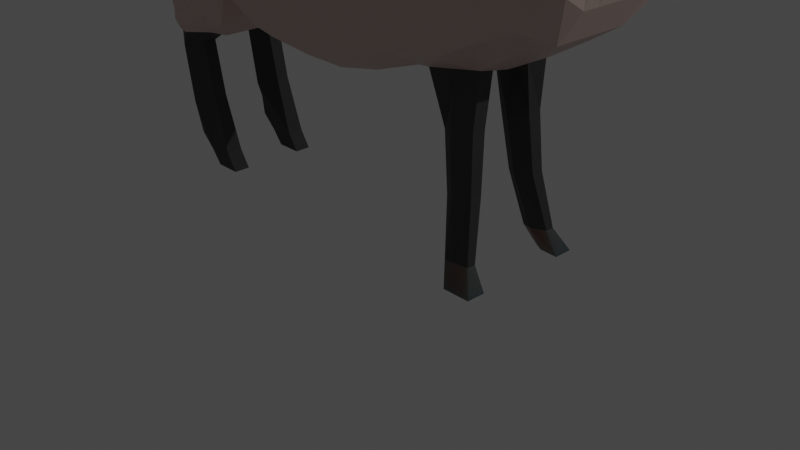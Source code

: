 # Source: sheep.blend  (saved by Blender 2.80.75; exported with 4.5.12 LTS)
import bpy
from mathutils import Matrix  # noqa: F401  (used for matrix-valued properties, if any)

bpy.ops.wm.read_factory_settings(use_empty=True)
scene = bpy.context.scene
scene.name = 'Scene'

# ---- collections
col_collection = bpy.data.collections.new('Collection'); scene.collection.children.link(col_collection)
col_external = bpy.data.collections.new('External'); scene.collection.children.link(col_external)
col_reference = bpy.data.collections.new('Reference'); scene.collection.children.link(col_reference)

# ---- materials (node trees are filled in below, after node groups)
mat_wool = bpy.data.materials.new('wool')
mat_wool.use_transparent_shadow = False
mat_hooves = bpy.data.materials.new('hooves')
mat_hooves.use_transparent_shadow = False
mat_skin = bpy.data.materials.new('skin')
mat_skin.use_transparent_shadow = False
mat_material_001 = bpy.data.materials.new('Material.001')
mat_material_001.use_transparent_shadow = False
mat_material = bpy.data.materials.new('Material')
mat_material.use_transparent_shadow = False

# ---- material node trees
mat_wool.use_nodes = True; mat_wool.node_tree.nodes.clear()
_N = mat_wool.node_tree.nodes; _L = mat_wool.node_tree.links
n0 = _N.new('ShaderNodeOutputMaterial'); n0.name = 'Material Output'; n0.location = (300, 300)
n1 = _N.new('ShaderNodeBsdfPrincipled'); n1.name = 'Principled BSDF'; n1.location = (10, 300)
n1.distribution = 'GGX'
n1.subsurface_method = 'BURLEY'
n1.inputs[0].default_value = (0.686, 0.5236, 0.474, 1.0)
n1.inputs[3].default_value = 1.45
n1.inputs[27].default_value = (0.0, 0.0, 0.0, 1.0)
n1.inputs[28].default_value = 1.0
_L.new(n1.outputs[0], n0.inputs[0])
n0.is_active_output = True
mat_hooves.use_nodes = True; mat_hooves.node_tree.nodes.clear()
_N = mat_hooves.node_tree.nodes; _L = mat_hooves.node_tree.links
n0 = _N.new('ShaderNodeOutputMaterial'); n0.name = 'Material Output'; n0.location = (300, 300)
n1 = _N.new('ShaderNodeBsdfPrincipled'); n1.name = 'Principled BSDF'; n1.location = (10, 300)
n1.distribution = 'GGX'
n1.subsurface_method = 'BURLEY'
n1.inputs[0].default_value = (0.08036, 0.08036, 0.08036, 1.0)
n1.inputs[2].default_value = 0.3727
n1.inputs[3].default_value = 1.45
n1.inputs[8].default_value = 1.0
n1.inputs[10].default_value = 0.8727
n1.inputs[27].default_value = (0.0, 0.0, 0.0, 1.0)
n1.inputs[28].default_value = 1.0
_L.new(n1.outputs[0], n0.inputs[0])
n0.is_active_output = True
mat_skin.use_nodes = True; mat_skin.node_tree.nodes.clear()
_N = mat_skin.node_tree.nodes; _L = mat_skin.node_tree.links
n0 = _N.new('ShaderNodeOutputMaterial'); n0.name = 'Material Output'; n0.location = (300, 300)
n1 = _N.new('ShaderNodeBsdfPrincipled'); n1.name = 'Principled BSDF'; n1.location = (10, 300)
n1.distribution = 'GGX'
n1.subsurface_method = 'BURLEY'
n1.inputs[0].default_value = (0.05222, 0.05222, 0.05222, 1.0)
n1.inputs[2].default_value = 0.7136
n1.inputs[3].default_value = 1.45
n1.inputs[27].default_value = (0.0, 0.0, 0.0, 1.0)
n1.inputs[28].default_value = 1.0
_L.new(n1.outputs[0], n0.inputs[0])
n0.is_active_output = True
mat_material_001.use_nodes = True; mat_material_001.node_tree.nodes.clear()
_N = mat_material_001.node_tree.nodes; _L = mat_material_001.node_tree.links
n0 = _N.new('ShaderNodeOutputMaterial'); n0.name = 'Material Output'; n0.location = (300, 300)
n1 = _N.new('ShaderNodeBsdfPrincipled'); n1.name = 'Principled BSDF'; n1.location = (10, 300)
n1.distribution = 'GGX'
n1.subsurface_method = 'BURLEY'
n1.inputs[0].default_value = (0.03741, 0.03741, 0.03741, 1.0)
n1.inputs[3].default_value = 1.45
n1.inputs[27].default_value = (0.0, 0.0, 0.0, 1.0)
n1.inputs[28].default_value = 1.0
_L.new(n1.outputs[0], n0.inputs[0])
n0.is_active_output = True
mat_material.use_nodes = True; mat_material.node_tree.nodes.clear()
_N = mat_material.node_tree.nodes; _L = mat_material.node_tree.links
n0 = _N.new('ShaderNodeOutputMaterial'); n0.name = 'Material Output'; n0.location = (300, 300)
n1 = _N.new('ShaderNodeBsdfPrincipled'); n1.name = 'Principled BSDF'; n1.location = (10, 300)
n1.distribution = 'GGX'
n1.subsurface_method = 'BURLEY'
n1.inputs[0].default_value = (0.06072, 0.01631, 0.008834, 1.0)
n1.inputs[2].default_value = 0.0
n1.inputs[3].default_value = 1.45
n1.inputs[27].default_value = (0.0, 0.0, 0.0, 1.0)
n1.inputs[28].default_value = 1.0
_L.new(n1.outputs[0], n0.inputs[0])
n0.is_active_output = True

# ---- world
world_world = bpy.data.worlds.new('World'); scene.world = world_world
world_world.use_nodes = True; world_world.node_tree.nodes.clear()
_N = world_world.node_tree.nodes; _L = world_world.node_tree.links
n0 = _N.new('ShaderNodeOutputWorld'); n0.name = 'World Output'; n0.location = (300, 300)
n1 = _N.new('ShaderNodeBackground'); n1.name = 'Background'; n1.location = (10, 300)
n1.inputs[0].default_value = (0.05088, 0.05088, 0.05088, 1.0)
_L.new(n1.outputs[0], n0.inputs[0])
n0.is_active_output = True
world_world.color = (0.05088, 0.05088, 0.05088)
world_world.use_sun_shadow = False
world_world.sun_shadow_jitter_overblur = 0.0

# ---- cameras
cam_camera = bpy.data.cameras.new('Camera')
cam_camera.clip_end = 100.0
cam_camera.ortho_scale = 7.314

# ---- lights
light_light = bpy.data.lights.new('Light', 'POINT')
light_light.transmission_factor = 0.0
light_light.energy = 1000.0
light_light.shadow_soft_size = 0.1
light_light.shadow_maximum_resolution = 0.006
light_light.use_absolute_resolution = True

# ---- meshes
me_plane = bpy.data.meshes.new('Plane')
me_plane.from_pydata([(-1.747, -0.7928, 1.809), (0.2608, -0.9106, 1.969), (-1.747, -0.5961, 4.181), (0.253, -0.5961, 4.121), (-2.778, -0.7307, 2.011), (-2.445, -0.6953, 3.883), (1.366, -0.9106, 2.214), (1.435, -0.5677, 4.604), (1.785, -0.9106, 2.418), (1.656, -0.5923, 5.013), (2.203, -0.9106, 2.6), (2.182, -0.5353, 5.218), (2.531, -0.7643, 2.894), (2.439, -0.463, 5.374), (-1.747, -1.176, 3.321), (0.253, -1.176, 3.245), (-2.644, -0.953, 3.052), (1.328, -1.176, 3.528), (1.785, -1.018, 3.961), (2.269, -0.8125, 4.074), (2.436, -0.5961, 3.944), (0.253, -1.012, 3.61), (1.328, -1.012, 3.903), (1.785, -0.8441, 4.333), (2.269, -0.7332, 4.404), (2.512, -0.3425, 4.448), (-1.747, -1.012, 3.69), (-2.62, -0.953, 3.387), (2.984, -0.3189, 5.087), (2.984, -0.3425, 4.569), (3.173, -0.2631, 4.962), (3.173, -0.2705, 4.54), (3.334, -0.2705, 4.868), (3.3, -0.2705, 4.616), (-1.961, -0.5961, 1.605), (-2.703, -0.7262, 1.762), (-1.747, 0.0, 1.853), (0.2608, 0.0, 1.759), (-1.747, 0.0, 4.334), (0.253, 0.0, 4.274), (-3.003, 0.0, 1.966), (-2.487, 0.0, 3.94), (1.366, 0.0, 1.912), (1.119, 0.0, 4.565), (1.785, 0.0, 2.116), (1.656, 0.0, 5.14), (2.203, 0.0, 2.39), (2.269, 0.0, 5.518), (2.433, 0.0, 2.712), (2.439, 0.0, 5.531), (-2.999, 0.0, 2.88), (2.436, 0.0, 3.944), (2.512, 0.0, 4.448), (-2.903, 0.0, 3.181), (2.984, 0.0, 5.213), (2.984, 0.0, 4.569), (3.173, 0.0, 5.038), (3.173, 0.0, 4.54), (3.334, 0.0, 4.868), (3.3, 0.0, 4.616), (-1.961, 0.0, 1.605), (-2.703, 0.0, 1.702), (-0.7392, -0.9106, 1.921), (-0.747, -0.5961, 4.135), (-0.747, -1.176, 3.283), (-0.747, -1.012, 3.65), (-0.7392, 0.0, 1.71), (-0.747, 0.0, 4.289), (0.253, -0.8794, 3.918), (1.328, -0.8794, 4.223), (1.785, -0.8021, 4.762), (2.269, -0.5961, 4.908), (2.439, -0.4834, 4.804), (-1.747, -0.8794, 4.003), (-2.557, -0.7611, 3.748), (2.984, -0.3928, 4.746), (3.182, -0.362, 4.741), (3.342, -0.2705, 4.744), (-2.681, 0.0, 3.599), (3.342, 0.0, 4.744), (-0.747, -0.8794, 3.961), (-1.747, -1.039, 2.439), (-2.712, -1.039, 2.359), (0.253, -1.039, 2.372), (1.328, -1.039, 2.636), (1.785, -1.039, 2.937), (2.269, -1.039, 3.173), (2.59, -0.5961, 3.202), (-2.986, 0.0, 2.359), (2.656, 0.0, 3.202), (-0.747, -1.039, 2.405), (2.728, -0.463, 5.306), (2.728, -0.3425, 4.508), (2.728, 0.0, 5.384), (2.728, 0.0, 4.508), (2.728, -0.4834, 4.775), (0.3085, -1.166, 2.794), (1.383, -1.166, 3.214), (1.785, -1.166, 3.47), (2.269, -1.052, 3.675), (2.528, -0.5961, 3.608), (2.557, 0.0, 3.608), (-0.6915, -1.166, 2.829), (-1.692, -1.166, 2.863), (-2.648, -0.9854, 2.786), (-3.009, 0.0, 2.621), (-2.277, -0.7928, 1.874), (-2.139, -0.5961, 4.042), (-2.298, -1.127, 3.259), (-2.336, -0.9935, 3.521), (-2.538, -0.78, 1.603), (-2.139, 0.0, 4.195), (-2.538, 0.0, 1.543), (-2.285, -0.9072, 3.873), (-2.238, -1.039, 2.393), (-2.221, -1.105, 2.819), (-1.496, -0.5961, 4.169), (-1.496, -1.176, 3.311), (-1.496, -1.012, 3.68), (-1.496, 0.0, 4.323), (-1.499, -0.9106, 2.224), (-1.499, 0.0, 2.014), (-1.496, -0.8794, 3.993), (-1.496, -1.039, 2.43), (-1.44, -1.166, 2.855), (-1.039, -0.9106, 1.979), (-1.039, 0.0, 1.768), (-1.121, -0.5961, 4.152), (-1.121, -1.176, 3.297), (-1.121, -1.012, 3.665), (-1.121, 0.0, 4.306), (-1.121, -0.8794, 3.977), (-1.121, -1.039, 2.418), (-1.066, -1.166, 2.842), (-0.2392, -0.9106, 1.873), (-0.2392, 0.0, 1.663), (-0.2502, -0.5961, 4.158), (-0.247, -1.176, 3.264), (-0.247, -1.012, 3.63), (-0.2502, 0.0, 4.311), (-0.247, -0.8794, 3.939), (-0.247, -1.039, 2.389), (-0.1915, -1.166, 2.811), (0.7866, -0.5961, 4.193), (0.7991, -0.9106, 2.148), (0.7905, -1.176, 3.386), (0.7905, -1.012, 3.757), (0.7866, 0.0, 4.346), (0.7991, 0.0, 1.82), (0.7905, -0.8794, 4.07), (0.7905, -1.039, 2.504), (0.846, -1.166, 2.929), (2.984, -0.2334, 5.213), (3.173, -0.1596, 5.038), (1.785, -0.4153, 2.207), (1.432, -0.4275, 2.011), (3.173, -0.1657, 4.54), (2.984, -0.2688, 4.569), (-2.487, -0.4153, 3.94), (-1.747, -0.3115, 4.237), (-2.91, -0.5512, 2.94), (-2.814, -0.5512, 3.241), (2.512, -0.2688, 4.448), (2.436, -0.4153, 3.944), (3.334, -0.1657, 4.868), (3.3, -0.1657, 4.616), (1.656, -0.265, 5.14), (2.249, -0.2375, 5.41), (2.203, -0.4153, 2.39), (0.253, -0.3115, 4.177), (1.175, -0.307, 4.529), (0.2608, -0.5202, 1.759), (-1.747, -0.5202, 1.853), (2.439, -0.2688, 5.506), (-1.961, -0.5202, 1.605), (-2.771, -0.6907, 1.639), (2.433, -0.4153, 2.712), (-3.003, -0.4153, 1.966), (-0.747, -0.3115, 4.191), (-0.7392, -0.5202, 1.71), (-2.681, -0.4153, 3.599), (3.342, -0.1657, 4.744), (-2.986, -0.6375, 2.359), (2.61, -0.4153, 3.202), (2.728, -0.2688, 4.508), (2.728, -0.2688, 5.384), (2.548, -0.4153, 3.608), (-2.919, -0.5512, 2.681), (-2.538, -0.7192, 1.543), (-2.139, -0.3115, 4.098), (-1.496, -0.3115, 4.225), (-1.499, -0.5202, 2.014), (-1.039, -0.5202, 1.768), (-1.121, -0.3115, 4.208), (-0.2392, -0.5202, 1.663), (-0.2502, -0.3115, 4.214), (0.7991, -0.5202, 1.938), (0.7866, -0.3115, 4.249), (3.173, -0.08505, 5.038), (1.388, -0.2222, 1.957), (2.984, -0.142, 4.569), (-1.747, -0.1637, 4.278), (-2.903, -0.2378, 3.181), (2.436, -0.2378, 3.944), (3.3, -0.09833, 4.616), (2.269, -0.142, 5.518), (1.163, -0.1656, 4.528), (-1.747, -0.3393, 1.853), (-2.703, -0.3393, 1.702), (2.433, -0.2378, 2.712), (-0.747, -0.1637, 4.232), (-0.7392, -0.3393, 1.71), (-2.681, -0.2378, 3.599), (3.342, -0.09833, 4.744), (-2.986, -0.3256, 2.359), (2.636, -0.2378, 3.202), (2.728, -0.142, 4.508), (2.728, -0.142, 5.384), (2.575, -0.2378, 3.608), (-3.008, -0.2378, 2.621), (-2.538, -0.3393, 1.543), (-2.139, -0.1637, 4.139), (-1.496, -0.1637, 4.266), (-1.499, -0.3393, 2.014), (-1.039, -0.3393, 1.768), (-1.121, -0.1637, 4.249), (-0.2392, -0.3393, 1.663), (-0.2502, -0.1637, 4.255), (0.7991, -0.3393, 1.938), (0.7866, -0.1637, 4.29), (2.984, -0.142, 5.213), (1.785, -0.2378, 2.158), (3.173, -0.09833, 4.54), (-2.487, -0.2378, 3.94), (-2.999, -0.2378, 2.88), (2.512, -0.142, 4.448), (3.334, -0.09833, 4.868), (1.656, -0.1382, 5.14), (2.203, -0.2378, 2.39), (0.253, -0.1637, 4.218), (0.2608, -0.3393, 1.759), (2.439, -0.142, 5.531), (-1.961, -0.3393, 1.605), (-3.003, -0.2378, 1.966), (-2.012, -0.7928, 1.842), (-2.249, -0.5961, 1.574), (-2.249, 0.0, 1.574), (-1.943, -0.5961, 4.111), (-2.023, -1.187, 3.33), (-2.042, -1.052, 3.743), (-1.943, 0.0, 4.265), (-2.016, -0.8794, 3.953), (-1.992, -1.039, 2.416), (-1.956, -1.166, 2.797), (-2.249, -0.5202, 1.574), (-1.943, -0.3115, 4.167), (-2.249, -0.3393, 1.574), (-1.943, -0.1637, 4.208), (-2.91, -0.3393, 1.771), (-2.91, -0.5202, 1.771), (-2.922, -0.5095, 1.496), (-2.808, -0.5779, 1.308), (-2.922, -0.35, 1.496), (-2.808, -0.2816, 1.308), (-2.536, -0.5045, 1.385), (-2.536, -0.3549, 1.385), (-2.665, -0.5202, 0.3193), (-2.5, -0.5202, 0.1605), (-2.665, -0.3393, 0.3193), (-2.5, -0.3393, 0.1605), (-2.211, -0.5202, 0.1915), (-2.211, -0.3393, 0.1915), (-2.376, -0.5202, 0.007247), (-2.376, -0.3393, 0.007247), (-2.087, -0.5202, 0.005226), (-2.087, -0.3393, 0.005226), (0.9603, -0.9106, 2.167), (0.9435, -1.176, 3.427), (0.9435, -1.012, 3.798), (0.9603, 0.0, 1.838), (0.9435, -0.8794, 4.114), (0.9435, -1.039, 2.542), (0.9989, -1.166, 3.01), (0.9407, -0.5961, 4.231), (0.9407, 0.0, 4.385), (0.9386, -0.5355, 1.954), (0.9407, -0.3115, 4.303), (0.8944, -0.3266, 1.949), (0.9407, -0.1637, 4.344), (1.047, -0.4397, 1.4), (1.382, -0.4397, 1.439), (1.382, -0.2899, 1.439), (1.047, -0.2899, 1.4), (1.22, -0.5858, 0.2184), (1.502, -0.5858, 0.2434), (1.502, -0.4901, 0.2434), (1.22, -0.4901, 0.2184), (1.33, -0.7061, 0.01189), (1.63, -0.7061, 0.009524), (1.63, -0.4999, 0.009524), (1.33, -0.5654, 0.01189), (1.126, -0.3463, 0.8083), (1.126, -0.4753, 0.8083), (1.416, -0.4753, 0.842), (1.416, -0.3463, 0.842), (-2.776, -0.5071, 0.8996), (-2.673, -0.5905, 0.7054), (-2.404, -0.5011, 0.7924), (-2.404, -0.3584, 0.7924), (-2.776, -0.3523, 0.8996), (-2.673, -0.2689, 0.7054), (1.963, -0.5276, 5.25), (1.994, -0.9106, 2.509), (2.027, -0.9155, 4.018), (2.027, -0.7887, 4.369), (1.963, 0.0, 5.359), (1.994, 0.0, 2.254), (2.027, -0.6991, 4.835), (2.027, -1.039, 3.055), (2.027, -1.109, 3.572), (1.994, -0.4153, 2.298), (1.963, -0.2669, 5.359), (1.994, -0.2378, 2.249), (1.963, -0.1401, 5.359), (2.358, -0.9827, 5.537), (2.263, -1.034, 5.448), (2.394, -0.8858, 5.566), (2.224, -0.7914, 5.526), (2.394, -0.759, 5.566), (2.224, -0.6647, 5.526), (2.169, -0.7032, 5.4), (2.238, -0.5764, 5.481), (2.408, -0.5764, 5.495), (2.408, -0.7185, 5.495), (2.271, -0.8974, 5.417), (2.25, -0.9697, 5.377), (2.258, -0.3236, 5.428), (2.428, -0.3236, 5.441), (2.34, -0.6446, 5.363), (2.184, -0.4265, 5.415), (2.428, -0.5464, 5.441), (2.192, -0.6694, 5.189), (1.163, -0.9106, 2.191), (1.136, -1.176, 3.477), (1.136, -1.012, 3.851), (1.163, 0.0, 1.862), (1.136, -0.8794, 4.168), (1.136, -1.039, 2.589), (1.191, -1.166, 3.112), (1.185, -0.4815, 1.983), (1.141, -0.2744, 1.978), (1.188, -0.5819, 4.418), (1.03, 0.0, 4.475), (1.058, -0.3092, 4.416), (1.052, -0.1646, 4.436), (1.215, -0.5495, 1.419), (1.215, -0.1801, 1.419), (1.327, -0.5846, 0.2309), (1.327, -0.4475, 0.2309), (1.431, -0.7061, 0.01071), (1.431, -0.5113, 0.01071), (1.271, -0.57, 0.8252), (1.271, -0.2516, 0.8252)], [], [(140, 68, 3, 136), (113, 107, 5, 74), (347, 342, 6, 84), (84, 6, 8, 85), (318, 312, 10, 86), (86, 10, 12, 87), (24, 19, 20, 25), (314, 313, 19, 24), (22, 17, 18, 23), (344, 343, 17, 22), (115, 108, 16, 104), (142, 96, 15, 137), (346, 344, 22, 69), (69, 22, 23, 70), (317, 314, 24, 71), (71, 24, 25, 72), (108, 109, 27, 16), (137, 15, 21, 138), (95, 92, 29, 75), (75, 29, 31, 76), (76, 31, 33, 77), (106, 4, 35, 110), (230, 198, 56, 54), (231, 199, 42, 44), (232, 200, 55, 57), (257, 201, 38, 250), (234, 202, 53, 50), (235, 203, 51, 52), (213, 204, 59, 79), (323, 205, 47, 315), (198, 236, 58, 56), (322, 231, 44, 316), (354, 206, 43, 352), (212, 233, 41, 78), (223, 207, 36, 121), (204, 232, 57, 59), (217, 230, 54, 93), (228, 240, 37, 148), (220, 208, 61, 112), (205, 241, 49, 47), (216, 235, 52, 94), (215, 209, 48, 89), (227, 239, 39, 139), (207, 242, 60, 36), (209, 238, 46, 48), (206, 237, 45, 43), (219, 234, 50, 105), (208, 243, 40, 61), (225, 210, 67, 130), (226, 211, 66, 135), (128, 64, 65, 129), (133, 102, 64, 128), (131, 80, 63, 127), (129, 65, 80, 131), (202, 212, 78, 53), (236, 213, 79, 58), (30, 76, 77, 32), (28, 75, 76, 30), (91, 95, 75, 28), (11, 71, 72, 13), (311, 317, 71, 11), (7, 69, 70, 9), (351, 346, 69, 7), (109, 113, 74, 27), (138, 21, 68, 140), (125, 62, 90, 132), (243, 214, 88, 40), (218, 215, 89, 101), (134, 1, 83, 141), (106, 114, 82, 4), (99, 86, 87, 100), (319, 318, 86, 99), (97, 84, 85, 98), (348, 347, 84, 97), (13, 72, 95, 91), (200, 216, 94, 55), (241, 217, 93, 49), (72, 25, 92, 95), (343, 348, 97, 17), (17, 97, 98, 18), (313, 319, 99, 19), (19, 99, 100, 20), (203, 218, 101, 51), (132, 90, 102, 133), (214, 219, 105, 88), (141, 83, 96, 142), (114, 115, 104, 82), (252, 253, 115, 114), (244, 252, 114, 106), (249, 251, 113, 109), (256, 220, 112, 246), (233, 221, 111, 41), (244, 106, 110, 245), (248, 249, 109, 108), (253, 248, 108, 115), (251, 247, 107, 113), (81, 123, 124, 103), (0, 120, 123, 81), (26, 118, 122, 73), (73, 122, 116, 2), (103, 124, 117, 14), (14, 117, 118, 26), (201, 222, 119, 38), (224, 223, 121, 126), (211, 224, 126, 66), (123, 132, 133, 124), (120, 125, 132, 123), (118, 129, 131, 122), (122, 131, 127, 116), (124, 133, 128, 117), (117, 128, 129, 118), (222, 225, 130, 119), (90, 141, 142, 102), (62, 134, 141, 90), (65, 138, 140, 80), (240, 226, 135, 37), (210, 227, 139, 67), (64, 137, 138, 65), (102, 142, 137, 64), (80, 140, 136, 63), (15, 96, 151, 145), (96, 83, 150, 151), (3, 68, 149, 143), (287, 228, 148, 279), (239, 229, 147, 39), (68, 21, 146, 149), (21, 15, 145, 146), (83, 1, 144, 150), (3, 143, 197, 169), (276, 144, 196, 285), (63, 136, 195, 178), (1, 134, 194, 171), (116, 127, 193, 190), (62, 125, 192, 179), (125, 120, 191, 192), (2, 116, 190, 159), (5, 107, 189, 158), (245, 110, 188, 254), (82, 104, 187, 182), (20, 100, 186, 163), (13, 91, 185, 173), (29, 92, 184, 157), (100, 87, 183, 186), (4, 82, 182, 177), (32, 77, 181, 164), (27, 74, 180, 161), (134, 62, 179, 194), (127, 63, 178, 193), (35, 4, 177, 175), (104, 16, 160, 187), (7, 9, 166, 170), (12, 10, 168, 176), (0, 34, 174, 172), (136, 3, 169, 195), (87, 12, 176, 183), (92, 25, 162, 184), (332, 331, 329, 328), (110, 35, 175, 188), (144, 1, 171, 196), (91, 28, 152, 185), (33, 31, 156, 165), (120, 0, 172, 191), (74, 5, 158, 180), (351, 7, 170, 353), (312, 8, 154, 320), (30, 32, 164, 153), (311, 11, 167, 321), (77, 33, 165, 181), (25, 20, 163, 162), (16, 27, 161, 160), (247, 2, 159, 255), (31, 29, 157, 156), (8, 6, 155, 154), (28, 30, 153, 152), (169, 197, 229, 239), (285, 196, 228, 287), (178, 195, 227, 210), (171, 194, 226, 240), (190, 193, 225, 222), (179, 192, 224, 211), (192, 191, 223, 224), (159, 190, 222, 201), (158, 189, 221, 233), (175, 177, 259, 260), (182, 187, 219, 214), (163, 186, 218, 203), (173, 185, 217, 241), (157, 184, 216, 200), (186, 183, 215, 218), (177, 182, 214, 243), (164, 181, 213, 236), (161, 180, 212, 202), (194, 179, 211, 226), (193, 178, 210, 225), (208, 220, 263, 262), (187, 160, 234, 219), (170, 166, 237, 206), (176, 168, 238, 209), (172, 174, 242, 207), (195, 169, 239, 227), (183, 176, 209, 215), (184, 162, 235, 216), (331, 330, 327, 329), (243, 208, 262, 258), (196, 171, 240, 228), (185, 152, 230, 217), (165, 156, 232, 204), (191, 172, 207, 223), (180, 158, 233, 212), (353, 170, 206, 354), (320, 154, 231, 322), (153, 164, 236, 198), (321, 167, 205, 323), (181, 165, 204, 213), (162, 163, 203, 235), (160, 161, 202, 234), (255, 159, 201, 257), (156, 157, 200, 232), (154, 155, 199, 231), (152, 153, 198, 230), (189, 255, 257, 221), (174, 254, 256, 242), (107, 247, 255, 189), (34, 245, 254, 174), (73, 2, 247, 251), (103, 14, 248, 253), (14, 26, 249, 248), (0, 244, 245, 34), (242, 256, 246, 60), (26, 73, 251, 249), (0, 81, 252, 244), (81, 103, 253, 252), (221, 257, 250, 111), (308, 307, 270, 271), (260, 259, 258, 262), (306, 305, 266, 267), (220, 256, 265, 263), (188, 175, 260, 261), (254, 188, 261, 264), (177, 243, 258, 259), (256, 254, 264, 265), (271, 270, 274, 275), (267, 266, 268, 269), (307, 306, 267, 270), (305, 309, 268, 266), (310, 308, 271, 269), (309, 310, 269, 268), (274, 272, 273, 275), (270, 267, 272, 274), (267, 269, 273, 272), (269, 271, 275, 273), (197, 286, 288, 229), (350, 199, 291, 356), (143, 283, 286, 197), (342, 276, 285, 349), (350, 287, 279, 345), (145, 151, 282, 277), (151, 150, 281, 282), (143, 149, 280, 283), (229, 288, 284, 147), (149, 146, 278, 280), (146, 145, 277, 278), (150, 144, 276, 281), (302, 301, 296, 293), (199, 155, 290, 291), (349, 285, 289, 355), (285, 287, 292, 289), (358, 295, 299, 360), (304, 303, 294, 295), (362, 304, 295, 358), (361, 302, 293, 357), (359, 297, 300, 360), (357, 293, 297, 359), (293, 296, 300, 297), (295, 294, 298, 299), (355, 289, 302, 361), (356, 291, 304, 362), (291, 290, 303, 304), (289, 292, 301, 302), (262, 263, 310, 309), (263, 265, 308, 310), (260, 262, 309, 305), (264, 261, 306, 307), (261, 260, 305, 306), (265, 264, 307, 308), (166, 321, 323, 237), (168, 320, 322, 238), (9, 311, 321, 166), (10, 312, 320, 168), (18, 98, 319, 313), (98, 85, 318, 319), (9, 70, 317, 311), (238, 322, 316, 46), (237, 323, 315, 45), (70, 23, 314, 317), (23, 18, 313, 314), (85, 8, 312, 318), (325, 324, 326, 327), (327, 326, 328, 329), (334, 333, 326, 324), (333, 332, 328, 326), (330, 335, 325, 327), (335, 334, 324, 325), (341, 338, 334, 335), (339, 341, 335, 330), (340, 337, 332, 333), (338, 340, 333, 334), (336, 339, 330, 331), (337, 336, 331, 332), (241, 205, 336, 337), (205, 167, 339, 336), (13, 173, 340, 338), (173, 241, 337, 340), (167, 11, 341, 339), (11, 13, 338, 341), (292, 356, 362, 301), (290, 355, 361, 303), (294, 357, 359, 298), (298, 359, 360, 299), (303, 361, 357, 294), (301, 362, 358, 296), (296, 358, 360, 300), (155, 349, 355, 290), (199, 350, 345, 42), (6, 342, 349, 155), (287, 350, 356, 292), (286, 353, 354, 288), (283, 351, 353, 286), (277, 282, 348, 343), (282, 281, 347, 348), (283, 280, 346, 351), (288, 354, 352, 284), (280, 278, 344, 346), (278, 277, 343, 344), (281, 276, 342, 347)])
me_plane.polygons.foreach_set('material_index', [0, 0, 0, 0, 0, 0, 0, 0, 0, 0, 0, 0, 0, 0, 0, 0, 0, 0, 3, 3, 3, 0, 3, 0, 3, 0, 0, 0, 3, 0, 3, 0, 0, 0, 0, 3, 3, 0, 0, 3, 3, 0, 0, 0, 0, 0, 0, 0, 0, 0, 0, 0, 0, 0, 0, 3, 3, 3, 3, 3, 0, 0, 0, 0, 0, 0, 0, 0, 0, 0, 0, 0, 0, 0, 3, 3, 3, 3, 0, 0, 0, 0, 0, 0, 0, 0, 0, 0, 0, 0, 0, 0, 0, 0, 0, 0, 0, 0, 0, 0, 0, 0, 0, 0, 0, 0, 0, 0, 0, 0, 0, 0, 0, 0, 0, 0, 0, 0, 0, 0, 0, 0, 0, 0, 0, 0, 0, 0, 0, 0, 0, 0, 0, 0, 0, 0, 0, 0, 0, 0, 3, 3, 0, 0, 3, 0, 0, 0, 0, 0, 0, 0, 0, 0, 0, 3, 3, 0, 0, 3, 3, 0, 0, 0, 0, 3, 0, 3, 0, 0, 0, 3, 0, 3, 0, 0, 0, 0, 0, 0, 0, 0, 0, 2, 0, 0, 3, 3, 0, 0, 3, 0, 0, 0, 2, 0, 0, 0, 0, 0, 0, 3, 3, 2, 0, 3, 3, 0, 0, 0, 0, 3, 0, 3, 0, 0, 0, 3, 0, 3, 0, 0, 0, 0, 0, 0, 0, 0, 0, 0, 0, 0, 0, 2, 2, 2, 2, 2, 2, 0, 2, 2, 2, 2, 2, 2, 2, 2, 2, 2, 2, 0, 2, 0, 0, 0, 0, 0, 0, 0, 0, 0, 0, 2, 2, 2, 2, 1, 2, 2, 2, 1, 1, 1, 1, 2, 2, 2, 2, 2, 2, 2, 2, 2, 2, 0, 0, 0, 0, 0, 0, 0, 0, 0, 0, 0, 0, 3, 3, 3, 3, 3, 3, 3, 3, 3, 3, 3, 3, 3, 0, 3, 3, 3, 3, 2, 2, 1, 1, 2, 2, 1, 2, 0, 0, 2, 0, 0, 0, 0, 0, 0, 0, 0, 0])
_uv = me_plane.uv_layers.new(name='UVMap')
_uv.uv.foreach_set('vector', [0.75, 0.8248, 1.0, 0.8248, 1.0, 1.0, 0.75, 1.0, 0.0, 0.8248, 0.0, 1.0, 0.0, 1.0, 0.0, 0.8248, 1.0, 0.25, 1.0, 0.0, 1.0, 0.0, 1.0, 0.25, 1.0, 0.25, 1.0, 0.0, 1.0, 0.0, 1.0, 0.25, 1.0, 0.25, 1.0, 0.0, 1.0, 0.0, 1.0, 0.25, 1.0, 0.25, 1.0, 0.0, 1.0, 0.0, 1.0, 0.25, 1.0, 0.6496, 1.0, 0.5, 1.0, 0.5, 1.0, 0.6496, 1.0, 0.6496, 1.0, 0.5, 1.0, 0.5, 1.0, 0.6496, 1.0, 0.6496, 1.0, 0.5, 1.0, 0.5, 1.0, 0.6496, 1.0, 0.6496, 1.0, 0.5, 1.0, 0.5, 1.0, 0.6496, 0.0, 0.3234, 0.0, 0.5, 0.0, 0.5, 0.0, 0.3234, 0.75, 0.3234, 1.0, 0.3234, 1.0, 0.5, 0.75, 0.5, 1.0, 0.8248, 1.0, 0.6496, 1.0, 0.6496, 1.0, 0.8248, 1.0, 0.8248, 1.0, 0.6496, 1.0, 0.6496, 1.0, 0.8248, 1.0, 0.8248, 1.0, 0.6496, 1.0, 0.6496, 1.0, 0.8248, 1.0, 0.8248, 1.0, 0.6496, 1.0, 0.6496, 1.0, 0.8248, 0.0, 0.5, 0.0, 0.6496, 0.0, 0.6496, 0.0, 0.5, 0.75, 0.5, 1.0, 0.5, 1.0, 0.6496, 0.75, 0.6496, 1.0, 0.8248, 1.0, 0.6496, 1.0, 0.6496, 1.0, 0.8248, 1.0, 0.8248, 1.0, 0.6496, 1.0, 0.6496, 1.0, 0.8248, 1.0, 0.8248, 1.0, 0.6496, 1.0, 0.6496, 1.0, 0.8248, 0.0, 0.0, 0.0, 0.0, 0.0, 0.0, 0.0, 0.0, 1.0, 1.0, 1.0, 1.0, 1.0, 1.0, 1.0, 1.0, 1.0, 0.0, 1.0, 0.0, 1.0, 0.0, 1.0, 0.0, 1.0, 0.6496, 1.0, 0.6496, 1.0, 0.6496, 1.0, 0.6496, 0.0, 1.0, 0.0, 1.0, 0.0, 1.0, 0.0, 1.0, 0.0, 0.5, 0.0, 0.6496, 0.0, 0.6496, 0.0, 0.5, 1.0, 0.6496, 1.0, 0.5, 1.0, 0.5, 1.0, 0.6496, 1.0, 0.8248, 1.0, 0.6496, 1.0, 0.6496, 1.0, 0.8248, 1.0, 1.0, 1.0, 1.0, 1.0, 1.0, 1.0, 1.0, 1.0, 1.0, 1.0, 1.0, 1.0, 1.0, 1.0, 1.0, 1.0, 0.0, 1.0, 0.0, 1.0, 0.0, 1.0, 0.0, 1.0, 1.0, 1.0, 1.0, 1.0, 1.0, 1.0, 1.0, 0.0, 0.8248, 0.0, 1.0, 0.0, 1.0, 0.0, 0.8248, 0.1256, 0.0, 0.0, 0.0, 0.0, 0.0, 0.1256, 0.0, 1.0, 0.6496, 1.0, 0.6496, 1.0, 0.6496, 1.0, 0.6496, 1.0, 1.0, 1.0, 1.0, 1.0, 1.0, 1.0, 1.0, 1.0, 0.0, 1.0, 0.0, 1.0, 0.0, 1.0, 0.0, 0.0, 0.0, 0.0, 0.0, 0.0, 0.0, 0.0, 0.0, 1.0, 1.0, 1.0, 1.0, 1.0, 1.0, 1.0, 1.0, 1.0, 0.6496, 1.0, 0.6496, 1.0, 0.6496, 1.0, 0.6496, 1.0, 0.25, 1.0, 0.0, 1.0, 0.0, 1.0, 0.25, 0.75, 1.0, 1.0, 1.0, 1.0, 1.0, 0.75, 1.0, 0.0, 0.0, 0.0, 0.0, 0.0, 0.0, 0.0, 0.0, 1.0, 0.0, 1.0, 0.0, 1.0, 0.0, 1.0, 0.0, 1.0, 1.0, 1.0, 1.0, 1.0, 1.0, 1.0, 1.0, 0.0, 0.3234, 0.0, 0.5, 0.0, 0.5, 0.0, 0.3234, 0.0, 0.0, 0.0, 0.0, 0.0, 0.0, 0.0, 0.0, 0.3128, 1.0, 0.5, 1.0, 0.5, 1.0, 0.3128, 1.0, 0.75, 0.0, 0.5, 0.0, 0.5, 0.0, 0.75, 0.0, 0.3128, 0.5, 0.5, 0.5, 0.5, 0.6496, 0.3128, 0.6496, 0.3128, 0.3234, 0.5, 0.3234, 0.5, 0.5, 0.3128, 0.5, 0.3128, 0.8248, 0.5, 0.8248, 0.5, 1.0, 0.3128, 1.0, 0.3128, 0.6496, 0.5, 0.6496, 0.5, 0.8248, 0.3128, 0.8248, 0.0, 0.6496, 0.0, 0.8248, 0.0, 0.8248, 0.0, 0.6496, 1.0, 1.0, 1.0, 0.8248, 1.0, 0.8248, 1.0, 1.0, 1.0, 1.0, 1.0, 0.8248, 1.0, 0.8248, 1.0, 1.0, 1.0, 1.0, 1.0, 0.8248, 1.0, 0.8248, 1.0, 1.0, 1.0, 1.0, 1.0, 0.8248, 1.0, 0.8248, 1.0, 1.0, 1.0, 1.0, 1.0, 0.8248, 1.0, 0.8248, 1.0, 1.0, 1.0, 1.0, 1.0, 0.8248, 1.0, 0.8248, 1.0, 1.0, 1.0, 1.0, 1.0, 0.8248, 1.0, 0.8248, 1.0, 1.0, 1.0, 1.0, 1.0, 0.8248, 1.0, 0.8248, 1.0, 1.0, 0.0, 0.6496, 0.0, 0.8248, 0.0, 0.8248, 0.0, 0.6496, 0.75, 0.6496, 1.0, 0.6496, 1.0, 0.8248, 0.75, 0.8248, 0.3128, 0.0, 0.5, 0.0, 0.5, 0.25, 0.3128, 0.25, 0.0, 0.0, 0.0, 0.25, 0.0, 0.25, 0.0, 0.0, 1.0, 0.3234, 1.0, 0.25, 1.0, 0.25, 1.0, 0.3234, 0.75, 0.0, 1.0, 0.0, 1.0, 0.25, 0.75, 0.25, 0.0, 0.0, 0.0, 0.25, 0.0, 0.25, 0.0, 0.0, 1.0, 0.3234, 1.0, 0.25, 1.0, 0.25, 1.0, 0.3234, 1.0, 0.3234, 1.0, 0.25, 1.0, 0.25, 1.0, 0.3234, 1.0, 0.3234, 1.0, 0.25, 1.0, 0.25, 1.0, 0.3234, 1.0, 0.3234, 1.0, 0.25, 1.0, 0.25, 1.0, 0.3234, 1.0, 1.0, 1.0, 0.8248, 1.0, 0.8248, 1.0, 1.0, 1.0, 0.6496, 1.0, 0.6496, 1.0, 0.6496, 1.0, 0.6496, 1.0, 1.0, 1.0, 1.0, 1.0, 1.0, 1.0, 1.0, 1.0, 0.8248, 1.0, 0.6496, 1.0, 0.6496, 1.0, 0.8248, 1.0, 0.5, 1.0, 0.3234, 1.0, 0.3234, 1.0, 0.5, 1.0, 0.5, 1.0, 0.3234, 1.0, 0.3234, 1.0, 0.5, 1.0, 0.5, 1.0, 0.3234, 1.0, 0.3234, 1.0, 0.5, 1.0, 0.5, 1.0, 0.3234, 1.0, 0.3234, 1.0, 0.5, 1.0, 0.5, 1.0, 0.3234, 1.0, 0.3234, 1.0, 0.5, 0.3128, 0.25, 0.5, 0.25, 0.5, 0.3234, 0.3128, 0.3234, 0.0, 0.25, 0.0, 0.3234, 0.0, 0.3234, 0.0, 0.25, 0.75, 0.25, 1.0, 0.25, 1.0, 0.3234, 0.75, 0.3234, 0.0, 0.25, 0.0, 0.3234, 0.0, 0.3234, 0.0, 0.25, 0.0, 0.25, 0.0, 0.3234, 0.0, 0.3234, 0.0, 0.25, 0.0, 0.0, 0.0, 0.25, 0.0, 0.25, 0.0, 0.0, 0.0, 0.6496, 0.0, 0.8248, 0.0, 0.8248, 0.0, 0.6496, 0.0, 0.0, 0.0, 0.0, 0.0, 0.0, 0.0, 0.0, 0.0, 1.0, 0.0, 1.0, 0.0, 1.0, 0.0, 1.0, 0.0, 0.0, 0.0, 0.0, 0.0, 0.0, 0.0, 0.0, 0.0, 0.5, 0.0, 0.6496, 0.0, 0.6496, 0.0, 0.5, 0.0, 0.3234, 0.0, 0.5, 0.0, 0.5, 0.0, 0.3234, 0.0, 0.8248, 0.0, 1.0, 0.0, 1.0, 0.0, 0.8248, 0.0, 0.25, 0.1256, 0.25, 0.1256, 0.3234, 0.0, 0.3234, 0.0, 0.0, 0.1256, 0.0, 0.1256, 0.25, 0.0, 0.25, 0.0, 0.6496, 0.1256, 0.6496, 0.1256, 0.8248, 0.0, 0.8248, 0.0, 0.8248, 0.1256, 0.8248, 0.1256, 1.0, 0.0, 1.0, 0.0, 0.3234, 0.1256, 0.3234, 0.1256, 0.5, 0.0, 0.5, 0.0, 0.5, 0.1256, 0.5, 0.1256, 0.6496, 0.0, 0.6496, 0.0, 1.0, 0.1256, 1.0, 0.1256, 1.0, 0.0, 1.0, 0.3128, 0.0, 0.1256, 0.0, 0.1256, 0.0, 0.3128, 0.0, 0.5, 0.0, 0.3128, 0.0, 0.3128, 0.0, 0.5, 0.0, 0.1256, 0.25, 0.3128, 0.25, 0.3128, 0.3234, 0.1256, 0.3234, 0.1256, 0.0, 0.3128, 0.0, 0.3128, 0.25, 0.1256, 0.25, 0.1256, 0.6496, 0.3128, 0.6496, 0.3128, 0.8248, 0.1256, 0.8248, 0.1256, 0.8248, 0.3128, 0.8248, 0.3128, 1.0, 0.1256, 1.0, 0.1256, 0.3234, 0.3128, 0.3234, 0.3128, 0.5, 0.1256, 0.5, 0.1256, 0.5, 0.3128, 0.5, 0.3128, 0.6496, 0.1256, 0.6496, 0.1256, 1.0, 0.3128, 1.0, 0.3128, 1.0, 0.1256, 1.0, 0.5, 0.25, 0.75, 0.25, 0.75, 0.3234, 0.5, 0.3234, 0.5, 0.0, 0.75, 0.0, 0.75, 0.25, 0.5, 0.25, 0.5, 0.6496, 0.75, 0.6496, 0.75, 0.8248, 0.5, 0.8248, 1.0, 0.0, 0.75, 0.0, 0.75, 0.0, 1.0, 0.0, 0.5, 1.0, 0.75, 1.0, 0.75, 1.0, 0.5, 1.0, 0.5, 0.5, 0.75, 0.5, 0.75, 0.6496, 0.5, 0.6496, 0.5, 0.3234, 0.75, 0.3234, 0.75, 0.5, 0.5, 0.5, 0.5, 0.8248, 0.75, 0.8248, 0.75, 1.0, 0.5, 1.0, 1.0, 0.5, 1.0, 0.3234, 1.0, 0.3234, 1.0, 0.5, 1.0, 0.3234, 1.0, 0.25, 1.0, 0.25, 1.0, 0.3234, 1.0, 1.0, 1.0, 0.8248, 1.0, 0.8248, 1.0, 1.0, 1.0, 0.0, 1.0, 0.0, 1.0, 0.0, 1.0, 0.0, 1.0, 1.0, 1.0, 1.0, 1.0, 1.0, 1.0, 1.0, 1.0, 0.8248, 1.0, 0.6496, 1.0, 0.6496, 1.0, 0.8248, 1.0, 0.6496, 1.0, 0.5, 1.0, 0.5, 1.0, 0.6496, 1.0, 0.25, 1.0, 0.0, 1.0, 0.0, 1.0, 0.25, 1.0, 1.0, 1.0, 1.0, 1.0, 1.0, 1.0, 1.0, 1.0, 0.0, 1.0, 0.0, 1.0, 0.0, 1.0, 0.0, 0.5, 1.0, 0.75, 1.0, 0.75, 1.0, 0.5, 1.0, 1.0, 0.0, 0.75, 0.0, 0.75, 0.0, 1.0, 0.0, 0.1256, 1.0, 0.3128, 1.0, 0.3128, 1.0, 0.1256, 1.0, 0.5, 0.0, 0.3128, 0.0, 0.3128, 0.0, 0.5, 0.0, 0.3128, 0.0, 0.1256, 0.0, 0.1256, 0.0, 0.3128, 0.0, 0.0, 1.0, 0.1256, 1.0, 0.1256, 1.0, 0.0, 1.0, 0.0, 1.0, 0.0, 1.0, 0.0, 1.0, 0.0, 1.0, 0.0, 0.0, 0.0, 0.0, 0.0, 0.0, 0.0, 0.0, 0.0, 0.25, 0.0, 0.3234, 0.0, 0.3234, 0.0, 0.25, 1.0, 0.5, 1.0, 0.3234, 1.0, 0.3234, 1.0, 0.5, 1.0, 1.0, 1.0, 1.0, 1.0, 1.0, 1.0, 1.0, 1.0, 0.6496, 1.0, 0.6496, 1.0, 0.6496, 1.0, 0.6496, 1.0, 0.3234, 1.0, 0.25, 1.0, 0.25, 1.0, 0.3234, 0.0, 0.0, 0.0, 0.25, 0.0, 0.25, 0.0, 0.0, 1.0, 1.0, 1.0, 0.8248, 1.0, 0.8248, 1.0, 1.0, 0.0, 0.6496, 0.0, 0.8248, 0.0, 0.8248, 0.0, 0.6496, 0.75, 0.0, 0.5, 0.0, 0.5, 0.0, 0.75, 0.0, 0.3128, 1.0, 0.5, 1.0, 0.5, 1.0, 0.3128, 1.0, 0.0, 0.0, 0.0, 0.0, 0.0, 0.0, 0.0, 0.0, 0.0, 0.3234, 0.0, 0.5, 0.0, 0.5, 0.0, 0.3234, 1.0, 1.0, 1.0, 1.0, 1.0, 1.0, 1.0, 1.0, 1.0, 0.0, 1.0, 0.0, 1.0, 0.0, 1.0, 0.0, 0.0, 0.0, 0.0, 0.0, 0.0, 0.0, 0.0, 0.0, 0.75, 1.0, 1.0, 1.0, 1.0, 1.0, 0.75, 1.0, 1.0, 0.25, 1.0, 0.0, 1.0, 0.0, 1.0, 0.25, 1.0, 0.6496, 1.0, 0.6496, 1.0, 0.6496, 1.0, 0.6496, 1.0, 1.0, 1.0, 1.0, 1.0, 1.0, 1.0, 1.0, 0.0, 0.0, 0.0, 0.0, 0.0, 0.0, 0.0, 0.0, 1.0, 0.0, 1.0, 0.0, 1.0, 0.0, 1.0, 0.0, 1.0, 1.0, 1.0, 1.0, 1.0, 1.0, 1.0, 1.0, 1.0, 0.6496, 1.0, 0.6496, 1.0, 0.6496, 1.0, 0.6496, 0.1256, 0.0, 0.0, 0.0, 0.0, 0.0, 0.1256, 0.0, 0.0, 0.8248, 0.0, 1.0, 0.0, 1.0, 0.0, 0.8248, 1.0, 1.0, 1.0, 1.0, 1.0, 1.0, 1.0, 1.0, 1.0, 0.0, 1.0, 0.0, 1.0, 0.0, 1.0, 0.0, 1.0, 1.0, 1.0, 1.0, 1.0, 1.0, 1.0, 1.0, 1.0, 1.0, 1.0, 1.0, 1.0, 1.0, 1.0, 1.0, 1.0, 0.8248, 1.0, 0.6496, 1.0, 0.6496, 1.0, 0.8248, 1.0, 0.6496, 1.0, 0.5, 1.0, 0.5, 1.0, 0.6496, 0.0, 0.5, 0.0, 0.6496, 0.0, 0.6496, 0.0, 0.5, 0.0, 1.0, 0.0, 1.0, 0.0, 1.0, 0.0, 1.0, 1.0, 0.6496, 1.0, 0.6496, 1.0, 0.6496, 1.0, 0.6496, 1.0, 0.0, 1.0, 0.0, 1.0, 0.0, 1.0, 0.0, 1.0, 1.0, 1.0, 1.0, 1.0, 1.0, 1.0, 1.0, 1.0, 1.0, 1.0, 1.0, 1.0, 1.0, 1.0, 1.0, 1.0, 0.0, 1.0, 0.0, 1.0, 0.0, 1.0, 0.0, 0.5, 1.0, 0.75, 1.0, 0.75, 1.0, 0.5, 1.0, 1.0, 0.0, 0.75, 0.0, 0.75, 0.0, 1.0, 0.0, 0.1256, 1.0, 0.3128, 1.0, 0.3128, 1.0, 0.1256, 1.0, 0.5, 0.0, 0.3128, 0.0, 0.3128, 0.0, 0.5, 0.0, 0.3128, 0.0, 0.1256, 0.0, 0.1256, 0.0, 0.3128, 0.0, 0.0, 1.0, 0.1256, 1.0, 0.1256, 1.0, 0.0, 1.0, 0.0, 1.0, 0.0, 1.0, 0.0, 1.0, 0.0, 1.0, 0.0, 0.0, 0.0, 0.0, 0.0, 0.0, 0.0, 0.0, 0.0, 0.25, 0.0, 0.3234, 0.0, 0.3234, 0.0, 0.25, 1.0, 0.5, 1.0, 0.3234, 1.0, 0.3234, 1.0, 0.5, 1.0, 1.0, 1.0, 1.0, 1.0, 1.0, 1.0, 1.0, 1.0, 0.6496, 1.0, 0.6496, 1.0, 0.6496, 1.0, 0.6496, 1.0, 0.3234, 1.0, 0.25, 1.0, 0.25, 1.0, 0.3234, 0.0, 0.0, 0.0, 0.25, 0.0, 0.25, 0.0, 0.0, 1.0, 1.0, 1.0, 0.8248, 1.0, 0.8248, 1.0, 1.0, 0.0, 0.6496, 0.0, 0.8248, 0.0, 0.8248, 0.0, 0.6496, 0.75, 0.0, 0.5, 0.0, 0.5, 0.0, 0.75, 0.0, 0.3128, 1.0, 0.5, 1.0, 0.5, 1.0, 0.3128, 1.0, 0.0, 0.0, 0.0, 0.0, 0.0, 0.0, 0.0, 0.0, 0.0, 0.3234, 0.0, 0.5, 0.0, 0.5, 0.0, 0.3234, 1.0, 1.0, 1.0, 1.0, 1.0, 1.0, 1.0, 1.0, 1.0, 0.0, 1.0, 0.0, 1.0, 0.0, 1.0, 0.0, 0.0, 0.0, 0.0, 0.0, 0.0, 0.0, 0.0, 0.0, 0.75, 1.0, 1.0, 1.0, 1.0, 1.0, 0.75, 1.0, 1.0, 0.25, 1.0, 0.0, 1.0, 0.0, 1.0, 0.25, 1.0, 0.6496, 1.0, 0.6496, 1.0, 0.6496, 1.0, 0.6496, 1.0, 1.0, 1.0, 1.0, 1.0, 1.0, 1.0, 1.0, 0.0, 0.0, 0.0, 0.0, 0.0, 0.0, 0.0, 0.0, 1.0, 0.0, 1.0, 0.0, 1.0, 0.0, 1.0, 0.0, 1.0, 1.0, 1.0, 1.0, 1.0, 1.0, 1.0, 1.0, 1.0, 0.6496, 1.0, 0.6496, 1.0, 0.6496, 1.0, 0.6496, 0.1256, 0.0, 0.0, 0.0, 0.0, 0.0, 0.1256, 0.0, 0.0, 0.8248, 0.0, 1.0, 0.0, 1.0, 0.0, 0.8248, 1.0, 1.0, 1.0, 1.0, 1.0, 1.0, 1.0, 1.0, 1.0, 0.0, 1.0, 0.0, 1.0, 0.0, 1.0, 0.0, 1.0, 1.0, 1.0, 1.0, 1.0, 1.0, 1.0, 1.0, 1.0, 1.0, 1.0, 1.0, 1.0, 1.0, 1.0, 1.0, 1.0, 0.8248, 1.0, 0.6496, 1.0, 0.6496, 1.0, 0.8248, 1.0, 0.6496, 1.0, 0.5, 1.0, 0.5, 1.0, 0.6496, 0.0, 0.5, 0.0, 0.6496, 0.0, 0.6496, 0.0, 0.5, 0.0, 1.0, 0.0, 1.0, 0.0, 1.0, 0.0, 1.0, 1.0, 0.6496, 1.0, 0.6496, 1.0, 0.6496, 1.0, 0.6496, 1.0, 0.0, 1.0, 0.0, 1.0, 0.0, 1.0, 0.0, 1.0, 1.0, 1.0, 1.0, 1.0, 1.0, 1.0, 1.0, 0.0, 1.0, 0.0, 1.0, 0.0, 1.0, 0.0, 1.0, 0.0, 0.0, 0.0, 0.0, 0.0, 0.0, 0.0, 0.0, 0.0, 1.0, 0.0, 1.0, 0.0, 1.0, 0.0, 1.0, 0.0, 0.0, 0.0, 0.0, 0.0, 0.0, 0.0, 0.0, 0.0, 0.8248, 0.0, 1.0, 0.0, 1.0, 0.0, 0.8248, 0.0, 0.3234, 0.0, 0.5, 0.0, 0.5, 0.0, 0.3234, 0.0, 0.5, 0.0, 0.6496, 0.0, 0.6496, 0.0, 0.5, 0.0, 0.0, 0.0, 0.0, 0.0, 0.0, 0.0, 0.0, 0.0, 0.0, 0.0, 0.0, 0.0, 0.0, 0.0, 0.0, 0.0, 0.6496, 0.0, 0.8248, 0.0, 0.8248, 0.0, 0.6496, 0.0, 0.0, 0.0, 0.25, 0.0, 0.25, 0.0, 0.0, 0.0, 0.25, 0.0, 0.3234, 0.0, 0.3234, 0.0, 0.25, 0.0, 1.0, 0.0, 1.0, 0.0, 1.0, 0.0, 1.0, 0.0, 0.0, 0.0, 0.0, 0.0, 0.0, 0.0, 0.0, 0.0, 0.0, 0.0, 0.0, 0.0, 0.0, 0.0, 0.0, 0.0, 0.0, 0.0, 0.0, 0.0, 0.0, 0.0, 0.0, 0.0, 0.0, 0.0, 0.0, 0.0, 0.0, 0.0, 0.0, 0.0, 0.0, 0.0, 0.0, 0.0, 0.0, 0.0, 0.0, 0.0, 0.0, 0.0, 0.0, 0.0, 0.0, 0.0, 0.0, 0.0, 0.0, 0.0, 0.0, 0.0, 0.0, 0.0, 0.0, 0.0, 0.0, 0.0, 0.0, 0.0, 0.0, 0.0, 0.0, 0.0, 0.0, 0.0, 0.0, 0.0, 0.0, 0.0, 0.0, 0.0, 0.0, 0.0, 0.0, 0.0, 0.0, 0.0, 0.0, 0.0, 0.0, 0.0, 0.0, 0.0, 0.0, 0.0, 0.0, 0.0, 0.0, 0.0, 0.0, 0.0, 0.0, 0.0, 0.0, 0.0, 0.0, 0.0, 0.0, 0.0, 0.0, 0.0, 0.0, 0.0, 0.0, 0.0, 0.0, 0.0, 0.0, 0.0, 0.0, 0.0, 0.0, 0.0, 0.0, 0.0, 0.0, 0.0, 0.0, 0.0, 0.0, 0.0, 0.0, 0.0, 0.0, 0.0, 0.0, 0.0, 0.0, 0.0, 0.0, 0.0, 0.0, 0.0, 0.0, 0.0, 0.0, 0.0, 0.0, 0.0, 0.0, 0.0, 0.0, 1.0, 1.0, 1.0, 1.0, 1.0, 1.0, 1.0, 1.0, 1.0, 0.0, 1.0, 0.0, 1.0, 0.0, 1.0, 0.0, 1.0, 1.0, 1.0, 1.0, 1.0, 1.0, 1.0, 1.0, 1.0, 0.0, 1.0, 0.0, 1.0, 0.0, 1.0, 0.0, 1.0, 0.0, 1.0, 0.0, 1.0, 0.0, 1.0, 0.0, 1.0, 0.5, 1.0, 0.3234, 1.0, 0.3234, 1.0, 0.5, 1.0, 0.3234, 1.0, 0.25, 1.0, 0.25, 1.0, 0.3234, 1.0, 1.0, 1.0, 0.8248, 1.0, 0.8248, 1.0, 1.0, 1.0, 1.0, 1.0, 1.0, 1.0, 1.0, 1.0, 1.0, 1.0, 0.8248, 1.0, 0.6496, 1.0, 0.6496, 1.0, 0.8248, 1.0, 0.6496, 1.0, 0.5, 1.0, 0.5, 1.0, 0.6496, 1.0, 0.25, 1.0, 0.0, 1.0, 0.0, 1.0, 0.25, 1.0, 0.0, 1.0, 0.0, 1.0, 0.0, 1.0, 0.0, 1.0, 0.0, 1.0, 0.0, 1.0, 0.0, 1.0, 0.0, 1.0, 0.0, 1.0, 0.0, 1.0, 0.0, 1.0, 0.0, 1.0, 0.0, 1.0, 0.0, 1.0, 0.0, 1.0, 0.0, 1.0, 0.0, 1.0, 0.0, 1.0, 0.0, 1.0, 0.0, 1.0, 0.0, 1.0, 0.0, 1.0, 0.0, 1.0, 0.0, 1.0, 0.0, 1.0, 0.0, 1.0, 0.0, 1.0, 0.0, 1.0, 0.0, 1.0, 0.0, 1.0, 0.0, 1.0, 0.0, 1.0, 0.0, 1.0, 0.0, 1.0, 0.0, 1.0, 0.0, 1.0, 0.0, 1.0, 0.0, 1.0, 0.0, 1.0, 0.0, 1.0, 0.0, 1.0, 0.0, 1.0, 0.0, 1.0, 0.0, 1.0, 0.0, 1.0, 0.0, 1.0, 0.0, 1.0, 0.0, 1.0, 0.0, 1.0, 0.0, 1.0, 0.0, 1.0, 0.0, 1.0, 0.0, 1.0, 0.0, 1.0, 0.0, 1.0, 0.0, 1.0, 0.0, 1.0, 0.0, 1.0, 0.0, 1.0, 0.0, 1.0, 0.0, 1.0, 0.0, 1.0, 0.0, 1.0, 0.0, 0.0, 0.0, 0.0, 0.0, 0.0, 0.0, 0.0, 0.0, 0.0, 0.0, 0.0, 0.0, 0.0, 0.0, 0.0, 0.0, 0.0, 0.0, 0.0, 0.0, 0.0, 0.0, 0.0, 0.0, 0.0, 0.0, 0.0, 0.0, 0.0, 0.0, 0.0, 0.0, 0.0, 0.0, 0.0, 0.0, 0.0, 0.0, 0.0, 0.0, 0.0, 0.0, 0.0, 0.0, 0.0, 0.0, 0.0, 0.0, 1.0, 1.0, 1.0, 1.0, 1.0, 1.0, 1.0, 1.0, 1.0, 0.0, 1.0, 0.0, 1.0, 0.0, 1.0, 0.0, 1.0, 1.0, 1.0, 1.0, 1.0, 1.0, 1.0, 1.0, 1.0, 0.0, 1.0, 0.0, 1.0, 0.0, 1.0, 0.0, 1.0, 0.5, 1.0, 0.3234, 1.0, 0.3234, 1.0, 0.5, 1.0, 0.3234, 1.0, 0.25, 1.0, 0.25, 1.0, 0.3234, 1.0, 1.0, 1.0, 0.8248, 1.0, 0.8248, 1.0, 1.0, 1.0, 0.0, 1.0, 0.0, 1.0, 0.0, 1.0, 0.0, 1.0, 1.0, 1.0, 1.0, 1.0, 1.0, 1.0, 1.0, 1.0, 0.8248, 1.0, 0.6496, 1.0, 0.6496, 1.0, 0.8248, 1.0, 0.6496, 1.0, 0.5, 1.0, 0.5, 1.0, 0.6496, 1.0, 0.25, 1.0, 0.0, 1.0, 0.0, 1.0, 0.25, 1.0, 1.0, 1.0, 1.0, 1.0, 1.0, 1.0, 1.0, 1.0, 1.0, 1.0, 1.0, 1.0, 1.0, 1.0, 1.0, 1.0, 1.0, 1.0, 1.0, 1.0, 1.0, 1.0, 1.0, 1.0, 1.0, 1.0, 1.0, 1.0, 1.0, 1.0, 1.0, 1.0, 1.0, 1.0, 1.0, 1.0, 1.0, 1.0, 1.0, 1.0, 1.0, 1.0, 1.0, 1.0, 1.0, 1.0, 1.0, 1.0, 1.0, 1.0, 1.0, 1.0, 1.0, 1.0, 1.0, 1.0, 1.0, 1.0, 1.0, 1.0, 1.0, 1.0, 1.0, 1.0, 1.0, 1.0, 1.0, 1.0, 1.0, 1.0, 1.0, 1.0, 1.0, 1.0, 1.0, 1.0, 1.0, 1.0, 1.0, 1.0, 1.0, 1.0, 1.0, 1.0, 1.0, 1.0, 1.0, 1.0, 1.0, 1.0, 1.0, 1.0, 1.0, 1.0, 1.0, 1.0, 1.0, 1.0, 1.0, 1.0, 1.0, 1.0, 1.0, 1.0, 1.0, 1.0, 1.0, 1.0, 1.0, 1.0, 1.0, 1.0, 1.0, 1.0, 1.0, 1.0, 1.0, 1.0, 1.0, 1.0, 1.0, 1.0, 1.0, 1.0, 1.0, 1.0, 1.0, 1.0, 1.0, 1.0, 1.0, 1.0, 1.0, 1.0, 1.0, 1.0, 1.0, 1.0, 1.0, 1.0, 1.0, 1.0, 1.0, 1.0, 0.0, 1.0, 0.0, 1.0, 0.0, 1.0, 0.0, 1.0, 0.0, 1.0, 0.0, 1.0, 0.0, 1.0, 0.0, 1.0, 0.0, 1.0, 0.0, 1.0, 0.0, 1.0, 0.0, 1.0, 0.0, 1.0, 0.0, 1.0, 0.0, 1.0, 0.0, 1.0, 0.0, 1.0, 0.0, 1.0, 0.0, 1.0, 0.0, 1.0, 0.0, 1.0, 0.0, 1.0, 0.0, 1.0, 0.0, 1.0, 0.0, 1.0, 0.0, 1.0, 0.0, 1.0, 0.0, 1.0, 0.0, 1.0, 0.0, 1.0, 0.0, 1.0, 0.0, 1.0, 0.0, 1.0, 0.0, 1.0, 0.0, 1.0, 0.0, 1.0, 0.0, 1.0, 0.0, 1.0, 0.0, 1.0, 0.0, 1.0, 0.0, 1.0, 0.0, 1.0, 0.0, 1.0, 0.0, 1.0, 1.0, 1.0, 1.0, 1.0, 1.0, 1.0, 1.0, 1.0, 1.0, 1.0, 1.0, 1.0, 1.0, 1.0, 1.0, 1.0, 0.5, 1.0, 0.3234, 1.0, 0.3234, 1.0, 0.5, 1.0, 0.3234, 1.0, 0.25, 1.0, 0.25, 1.0, 0.3234, 1.0, 1.0, 1.0, 0.8248, 1.0, 0.8248, 1.0, 1.0, 1.0, 1.0, 1.0, 1.0, 1.0, 1.0, 1.0, 1.0, 1.0, 0.8248, 1.0, 0.6496, 1.0, 0.6496, 1.0, 0.8248, 1.0, 0.6496, 1.0, 0.5, 1.0, 0.5, 1.0, 0.6496, 1.0, 0.25, 1.0, 0.0, 1.0, 0.0, 1.0, 0.25])
me_plane.materials.append(mat_wool)
me_plane.materials.append(mat_hooves)
me_plane.materials.append(mat_skin)
me_plane.materials.append(mat_material_001)
me_plane.use_remesh_preserve_volume = False
me_plane.use_remesh_preserve_attributes = False
me_plane.use_mirror_vertex_groups = False
me_plane.update()
me_sphere = bpy.data.meshes.new('Sphere')
me_sphere.from_pydata([(2.638, -0.45, 5.111), (2.652, -0.4559, 5.313), (2.665, -0.4423, 5.307), (2.678, -0.4297, 5.298), (2.689, -0.4187, 5.285), (2.698, -0.4096, 5.269), (2.705, -0.4029, 5.251), (2.709, -0.3988, 5.232), (2.71, -0.3974, 5.212), (2.709, -0.3988, 5.192), (2.705, -0.4029, 5.173), (2.698, -0.4096, 5.155), (2.689, -0.4187, 5.139), (2.678, -0.4297, 5.127), (2.665, -0.4423, 5.117), (2.652, -0.4559, 5.111), (2.658, -0.4701, 5.313), (2.677, -0.4701, 5.307), (2.695, -0.4701, 5.298), (2.71, -0.4701, 5.285), (2.723, -0.4701, 5.269), (2.733, -0.4701, 5.251), (2.738, -0.4701, 5.232), (2.74, -0.4701, 5.212), (2.738, -0.4701, 5.192), (2.733, -0.4701, 5.173), (2.723, -0.4701, 5.155), (2.71, -0.4701, 5.139), (2.695, -0.4701, 5.127), (2.677, -0.4701, 5.117), (2.658, -0.4701, 5.111), (2.652, -0.4843, 5.313), (2.665, -0.4979, 5.307), (2.678, -0.5105, 5.298), (2.689, -0.5215, 5.285), (2.698, -0.5305, 5.269), (2.705, -0.5372, 5.251), (2.709, -0.5414, 5.232), (2.71, -0.5428, 5.212), (2.709, -0.5414, 5.192), (2.705, -0.5372, 5.173), (2.698, -0.5305, 5.155), (2.689, -0.5215, 5.139), (2.678, -0.5105, 5.127), (2.665, -0.4979, 5.117), (2.652, -0.4843, 5.111), (2.638, -0.4901, 5.313), (2.638, -0.5094, 5.307), (2.638, -0.5272, 5.298), (2.638, -0.5428, 5.285), (2.638, -0.5555, 5.269), (2.638, -0.565, 5.251), (2.638, -0.5709, 5.232), (2.638, -0.5729, 5.212), (2.638, -0.5709, 5.192), (2.638, -0.565, 5.173), (2.638, -0.5555, 5.155), (2.638, -0.5428, 5.139), (2.638, -0.5272, 5.127), (2.638, -0.5094, 5.117), (2.638, -0.4901, 5.111), (2.638, -0.4701, 5.109), (2.638, -0.4701, 5.315), (2.623, -0.4843, 5.313), (2.61, -0.4979, 5.307), (2.597, -0.5105, 5.298), (2.586, -0.5215, 5.285), (2.577, -0.5305, 5.269), (2.571, -0.5372, 5.251), (2.566, -0.5414, 5.232), (2.565, -0.5428, 5.212), (2.566, -0.5414, 5.192), (2.571, -0.5372, 5.173), (2.577, -0.5305, 5.155), (2.586, -0.5215, 5.139), (2.597, -0.5105, 5.127), (2.61, -0.4979, 5.117), (2.623, -0.4843, 5.111), (2.618, -0.4701, 5.313), (2.598, -0.4701, 5.307), (2.581, -0.4701, 5.298), (2.565, -0.4701, 5.285), (2.552, -0.4701, 5.269), (2.543, -0.4701, 5.251), (2.537, -0.4701, 5.232), (2.535, -0.4701, 5.212), (2.537, -0.4701, 5.192), (2.543, -0.4701, 5.173), (2.552, -0.4701, 5.155), (2.565, -0.4701, 5.139), (2.581, -0.4701, 5.127), (2.598, -0.4701, 5.117), (2.618, -0.4701, 5.111), (2.623, -0.4559, 5.313), (2.61, -0.4423, 5.307), (2.597, -0.4297, 5.298), (2.586, -0.4187, 5.285), (2.577, -0.4096, 5.269), (2.571, -0.4029, 5.251), (2.566, -0.3988, 5.232), (2.565, -0.3974, 5.212), (2.566, -0.3988, 5.192), (2.571, -0.4029, 5.173), (2.577, -0.4096, 5.155), (2.586, -0.4187, 5.139), (2.597, -0.4297, 5.127), (2.61, -0.4423, 5.117), (2.623, -0.4559, 5.111), (2.638, -0.45, 5.313), (2.638, -0.4307, 5.307), (2.638, -0.413, 5.298), (2.638, -0.3974, 5.285), (2.638, -0.3846, 5.269), (2.638, -0.3751, 5.251), (2.638, -0.3693, 5.232), (2.638, -0.3673, 5.212), (2.638, -0.3693, 5.192), (2.638, -0.3751, 5.173), (2.638, -0.3846, 5.155), (2.638, -0.3974, 5.139), (2.638, -0.413, 5.127), (2.638, -0.4307, 5.117)], [], [(112, 111, 4, 5), (120, 119, 12, 13), (113, 112, 5, 6), (121, 120, 13, 14), (114, 113, 6, 7), (0, 121, 14, 15), (115, 114, 7, 8), (108, 62, 1), (61, 0, 15), (116, 115, 8, 9), (109, 108, 1, 2), (117, 116, 9, 10), (110, 109, 2, 3), (118, 117, 10, 11), (111, 110, 3, 4), (119, 118, 11, 12), (11, 10, 25, 26), (4, 3, 18, 19), (12, 11, 26, 27), (5, 4, 19, 20), (13, 12, 27, 28), (6, 5, 20, 21), (14, 13, 28, 29), (7, 6, 21, 22), (15, 14, 29, 30), (8, 7, 22, 23), (1, 62, 16), (61, 15, 30), (9, 8, 23, 24), (2, 1, 16, 17), (10, 9, 24, 25), (3, 2, 17, 18), (30, 29, 44, 45), (23, 22, 37, 38), (16, 62, 31), (61, 30, 45), (24, 23, 38, 39), (17, 16, 31, 32), (25, 24, 39, 40), (18, 17, 32, 33), (26, 25, 40, 41), (19, 18, 33, 34), (27, 26, 41, 42), (20, 19, 34, 35), (28, 27, 42, 43), (21, 20, 35, 36), (29, 28, 43, 44), (22, 21, 36, 37), (42, 41, 56, 57), (35, 34, 49, 50), (43, 42, 57, 58), (36, 35, 50, 51), (44, 43, 58, 59), (37, 36, 51, 52), (45, 44, 59, 60), (38, 37, 52, 53), (31, 62, 46), (61, 45, 60), (39, 38, 53, 54), (32, 31, 46, 47), (40, 39, 54, 55), (33, 32, 47, 48), (41, 40, 55, 56), (34, 33, 48, 49), (46, 62, 63), (61, 60, 77), (54, 53, 70, 71), (47, 46, 63, 64), (55, 54, 71, 72), (48, 47, 64, 65), (56, 55, 72, 73), (49, 48, 65, 66), (57, 56, 73, 74), (50, 49, 66, 67), (58, 57, 74, 75), (51, 50, 67, 68), (59, 58, 75, 76), (52, 51, 68, 69), (60, 59, 76, 77), (53, 52, 69, 70), (67, 66, 81, 82), (75, 74, 89, 90), (68, 67, 82, 83), (76, 75, 90, 91), (69, 68, 83, 84), (77, 76, 91, 92), (70, 69, 84, 85), (63, 62, 78), (61, 77, 92), (71, 70, 85, 86), (64, 63, 78, 79), (72, 71, 86, 87), (65, 64, 79, 80), (73, 72, 87, 88), (66, 65, 80, 81), (74, 73, 88, 89), (86, 85, 100, 101), (79, 78, 93, 94), (87, 86, 101, 102), (80, 79, 94, 95), (88, 87, 102, 103), (81, 80, 95, 96), (89, 88, 103, 104), (82, 81, 96, 97), (90, 89, 104, 105), (83, 82, 97, 98), (91, 90, 105, 106), (84, 83, 98, 99), (92, 91, 106, 107), (85, 84, 99, 100), (78, 62, 93), (61, 92, 107), (105, 104, 119, 120), (98, 97, 112, 113), (106, 105, 120, 121), (99, 98, 113, 114), (107, 106, 121, 0), (100, 99, 114, 115), (93, 62, 108), (61, 107, 0), (101, 100, 115, 116), (94, 93, 108, 109), (102, 101, 116, 117), (95, 94, 109, 110), (103, 102, 117, 118), (96, 95, 110, 111), (104, 103, 118, 119), (97, 96, 111, 112)])
_uv = me_sphere.uv_layers.new(name='UVMap')
_uv.uv.foreach_set('vector', [0.75, 0.6875, 0.75, 0.75, 0.625, 0.75, 0.625, 0.6875, 0.75, 0.1875, 0.75, 0.25, 0.625, 0.25, 0.625, 0.1875, 0.75, 0.625, 0.75, 0.6875, 0.625, 0.6875, 0.625, 0.625, 0.75, 0.125, 0.75, 0.1875, 0.625, 0.1875, 0.625, 0.125, 0.75, 0.5625, 0.75, 0.625, 0.625, 0.625, 0.625, 0.5625, 0.75, 0.0625, 0.75, 0.125, 0.625, 0.125, 0.625, 0.0625, 0.75, 0.5, 0.75, 0.5625, 0.625, 0.5625, 0.625, 0.5, 0.75, 0.9375, 0.6875, 1.0, 0.625, 0.9375, 0.6875, 0.0, 0.75, 0.0625, 0.625, 0.0625, 0.75, 0.4375, 0.75, 0.5, 0.625, 0.5, 0.625, 0.4375, 0.75, 0.875, 0.75, 0.9375, 0.625, 0.9375, 0.625, 0.875, 0.75, 0.375, 0.75, 0.4375, 0.625, 0.4375, 0.625, 0.375, 0.75, 0.8125, 0.75, 0.875, 0.625, 0.875, 0.625, 0.8125, 0.75, 0.3125, 0.75, 0.375, 0.625, 0.375, 0.625, 0.3125, 0.75, 0.75, 0.75, 0.8125, 0.625, 0.8125, 0.625, 0.75, 0.75, 0.25, 0.75, 0.3125, 0.625, 0.3125, 0.625, 0.25, 0.625, 0.3125, 0.625, 0.375, 0.5, 0.375, 0.5, 0.3125, 0.625, 0.75, 0.625, 0.8125, 0.5, 0.8125, 0.5, 0.75, 0.625, 0.25, 0.625, 0.3125, 0.5, 0.3125, 0.5, 0.25, 0.625, 0.6875, 0.625, 0.75, 0.5, 0.75, 0.5, 0.6875, 0.625, 0.1875, 0.625, 0.25, 0.5, 0.25, 0.5, 0.1875, 0.625, 0.625, 0.625, 0.6875, 0.5, 0.6875, 0.5, 0.625, 0.625, 0.125, 0.625, 0.1875, 0.5, 0.1875, 0.5, 0.125, 0.625, 0.5625, 0.625, 0.625, 0.5, 0.625, 0.5, 0.5625, 0.625, 0.0625, 0.625, 0.125, 0.5, 0.125, 0.5, 0.0625, 0.625, 0.5, 0.625, 0.5625, 0.5, 0.5625, 0.5, 0.5, 0.625, 0.9375, 0.5625, 1.0, 0.5, 0.9375, 0.5625, 0.0, 0.625, 0.0625, 0.5, 0.0625, 0.625, 0.4375, 0.625, 0.5, 0.5, 0.5, 0.5, 0.4375, 0.625, 0.875, 0.625, 0.9375, 0.5, 0.9375, 0.5, 0.875, 0.625, 0.375, 0.625, 0.4375, 0.5, 0.4375, 0.5, 0.375, 0.625, 0.8125, 0.625, 0.875, 0.5, 0.875, 0.5, 0.8125, 0.5, 0.0625, 0.5, 0.125, 0.375, 0.125, 0.375, 0.0625, 0.5, 0.5, 0.5, 0.5625, 0.375, 0.5625, 0.375, 0.5, 0.5, 0.9375, 0.4375, 1.0, 0.375, 0.9375, 0.4375, 0.0, 0.5, 0.0625, 0.375, 0.0625, 0.5, 0.4375, 0.5, 0.5, 0.375, 0.5, 0.375, 0.4375, 0.5, 0.875, 0.5, 0.9375, 0.375, 0.9375, 0.375, 0.875, 0.5, 0.375, 0.5, 0.4375, 0.375, 0.4375, 0.375, 0.375, 0.5, 0.8125, 0.5, 0.875, 0.375, 0.875, 0.375, 0.8125, 0.5, 0.3125, 0.5, 0.375, 0.375, 0.375, 0.375, 0.3125, 0.5, 0.75, 0.5, 0.8125, 0.375, 0.8125, 0.375, 0.75, 0.5, 0.25, 0.5, 0.3125, 0.375, 0.3125, 0.375, 0.25, 0.5, 0.6875, 0.5, 0.75, 0.375, 0.75, 0.375, 0.6875, 0.5, 0.1875, 0.5, 0.25, 0.375, 0.25, 0.375, 0.1875, 0.5, 0.625, 0.5, 0.6875, 0.375, 0.6875, 0.375, 0.625, 0.5, 0.125, 0.5, 0.1875, 0.375, 0.1875, 0.375, 0.125, 0.5, 0.5625, 0.5, 0.625, 0.375, 0.625, 0.375, 0.5625, 0.375, 0.25, 0.375, 0.3125, 0.25, 0.3125, 0.25, 0.25, 0.375, 0.6875, 0.375, 0.75, 0.25, 0.75, 0.25, 0.6875, 0.375, 0.1875, 0.375, 0.25, 0.25, 0.25, 0.25, 0.1875, 0.375, 0.625, 0.375, 0.6875, 0.25, 0.6875, 0.25, 0.625, 0.375, 0.125, 0.375, 0.1875, 0.25, 0.1875, 0.25, 0.125, 0.375, 0.5625, 0.375, 0.625, 0.25, 0.625, 0.25, 0.5625, 0.375, 0.0625, 0.375, 0.125, 0.25, 0.125, 0.25, 0.0625, 0.375, 0.5, 0.375, 0.5625, 0.25, 0.5625, 0.25, 0.5, 0.375, 0.9375, 0.3125, 1.0, 0.25, 0.9375, 0.3125, 0.0, 0.375, 0.0625, 0.25, 0.0625, 0.375, 0.4375, 0.375, 0.5, 0.25, 0.5, 0.25, 0.4375, 0.375, 0.875, 0.375, 0.9375, 0.25, 0.9375, 0.25, 0.875, 0.375, 0.375, 0.375, 0.4375, 0.25, 0.4375, 0.25, 0.375, 0.375, 0.8125, 0.375, 0.875, 0.25, 0.875, 0.25, 0.8125, 0.375, 0.3125, 0.375, 0.375, 0.25, 0.375, 0.25, 0.3125, 0.375, 0.75, 0.375, 0.8125, 0.25, 0.8125, 0.25, 0.75, 0.25, 0.9375, 0.1875, 1.0, 0.125, 0.9375, 0.1875, 0.0, 0.25, 0.0625, 0.125, 0.0625, 0.25, 0.4375, 0.25, 0.5, 0.125, 0.5, 0.125, 0.4375, 0.25, 0.875, 0.25, 0.9375, 0.125, 0.9375, 0.125, 0.875, 0.25, 0.375, 0.25, 0.4375, 0.125, 0.4375, 0.125, 0.375, 0.25, 0.8125, 0.25, 0.875, 0.125, 0.875, 0.125, 0.8125, 0.25, 0.3125, 0.25, 0.375, 0.125, 0.375, 0.125, 0.3125, 0.25, 0.75, 0.25, 0.8125, 0.125, 0.8125, 0.125, 0.75, 0.25, 0.25, 0.25, 0.3125, 0.125, 0.3125, 0.125, 0.25, 0.25, 0.6875, 0.25, 0.75, 0.125, 0.75, 0.125, 0.6875, 0.25, 0.1875, 0.25, 0.25, 0.125, 0.25, 0.125, 0.1875, 0.25, 0.625, 0.25, 0.6875, 0.125, 0.6875, 0.125, 0.625, 0.25, 0.125, 0.25, 0.1875, 0.125, 0.1875, 0.125, 0.125, 0.25, 0.5625, 0.25, 0.625, 0.125, 0.625, 0.125, 0.5625, 0.25, 0.0625, 0.25, 0.125, 0.125, 0.125, 0.125, 0.0625, 0.25, 0.5, 0.25, 0.5625, 0.125, 0.5625, 0.125, 0.5, 0.125, 0.6875, 0.125, 0.75, 2.98e-08, 0.75, 0.0, 0.6875, 0.125, 0.1875, 0.125, 0.25, 2.98e-08, 0.25, 2.98e-08, 0.1875, 0.125, 0.625, 0.125, 0.6875, 0.0, 0.6875, 0.0, 0.625, 0.125, 0.125, 0.125, 0.1875, 2.98e-08, 0.1875, 5.96e-08, 0.125, 0.125, 0.5625, 0.125, 0.625, 0.0, 0.625, 0.0, 0.5625, 0.125, 0.0625, 0.125, 0.125, 5.96e-08, 0.125, 1.788e-07, 0.0625, 0.125, 0.5, 0.125, 0.5625, 0.0, 0.5625, 0.0, 0.5, 0.125, 0.9375, 0.0625, 1.0, 1.788e-07, 0.9375, 0.0625, 0.0, 0.125, 0.0625, 1.788e-07, 0.0625, 0.125, 0.4375, 0.125, 0.5, 0.0, 0.5, 0.0, 0.4375, 0.125, 0.875, 0.125, 0.9375, 1.788e-07, 0.9375, 5.96e-08, 0.875, 0.125, 0.375, 0.125, 0.4375, 0.0, 0.4375, 0.0, 0.375, 0.125, 0.8125, 0.125, 0.875, 5.96e-08, 0.875, 2.98e-08, 0.8125, 0.125, 0.3125, 0.125, 0.375, 0.0, 0.375, 0.0, 0.3125, 0.125, 0.75, 0.125, 0.8125, 2.98e-08, 0.8125, 2.98e-08, 0.75, 0.125, 0.25, 0.125, 0.3125, 0.0, 0.3125, 2.98e-08, 0.25, 1.0, 0.4375, 1.0, 0.5, 0.875, 0.5, 0.875, 0.4375, 1.0, 0.875, 1.0, 0.9375, 0.875, 0.9375, 0.875, 0.875, 1.0, 0.375, 1.0, 0.4375, 0.875, 0.4375, 0.875, 0.375, 1.0, 0.8125, 1.0, 0.875, 0.875, 0.875, 0.875, 0.8125, 1.0, 0.3125, 1.0, 0.375, 0.875, 0.375, 0.875, 0.3125, 1.0, 0.75, 1.0, 0.8125, 0.875, 0.8125, 0.875, 0.75, 1.0, 0.25, 1.0, 0.3125, 0.875, 0.3125, 0.875, 0.25, 1.0, 0.6875, 1.0, 0.75, 0.875, 0.75, 0.875, 0.6875, 1.0, 0.1875, 1.0, 0.25, 0.875, 0.25, 0.875, 0.1875, 1.0, 0.625, 1.0, 0.6875, 0.875, 0.6875, 0.875, 0.625, 1.0, 0.125, 1.0, 0.1875, 0.875, 0.1875, 0.875, 0.125, 1.0, 0.5625, 1.0, 0.625, 0.875, 0.625, 0.875, 0.5625, 1.0, 0.0625, 1.0, 0.125, 0.875, 0.125, 0.875, 0.0625, 1.0, 0.5, 1.0, 0.5625, 0.875, 0.5625, 0.875, 0.5, 1.0, 0.9375, 0.9375, 1.0, 0.875, 0.9375, 0.9375, 0.0, 1.0, 0.0625, 0.875, 0.0625, 0.875, 0.1875, 0.875, 0.25, 0.75, 0.25, 0.75, 0.1875, 0.875, 0.625, 0.875, 0.6875, 0.75, 0.6875, 0.75, 0.625, 0.875, 0.125, 0.875, 0.1875, 0.75, 0.1875, 0.75, 0.125, 0.875, 0.5625, 0.875, 0.625, 0.75, 0.625, 0.75, 0.5625, 0.875, 0.0625, 0.875, 0.125, 0.75, 0.125, 0.75, 0.0625, 0.875, 0.5, 0.875, 0.5625, 0.75, 0.5625, 0.75, 0.5, 0.875, 0.9375, 0.8125, 1.0, 0.75, 0.9375, 0.8125, 0.0, 0.875, 0.0625, 0.75, 0.0625, 0.875, 0.4375, 0.875, 0.5, 0.75, 0.5, 0.75, 0.4375, 0.875, 0.875, 0.875, 0.9375, 0.75, 0.9375, 0.75, 0.875, 0.875, 0.375, 0.875, 0.4375, 0.75, 0.4375, 0.75, 0.375, 0.875, 0.8125, 0.875, 0.875, 0.75, 0.875, 0.75, 0.8125, 0.875, 0.3125, 0.875, 0.375, 0.75, 0.375, 0.75, 0.3125, 0.875, 0.75, 0.875, 0.8125, 0.75, 0.8125, 0.75, 0.75, 0.875, 0.25, 0.875, 0.3125, 0.75, 0.3125, 0.75, 0.25, 0.875, 0.6875, 0.875, 0.75, 0.75, 0.75, 0.75, 0.6875])
me_sphere.materials.append(mat_material)
me_sphere.use_remesh_preserve_volume = False
me_sphere.use_remesh_preserve_attributes = False
me_sphere.use_mirror_vertex_groups = False
me_sphere.update()

# ---- objects
ob_sheep = bpy.data.objects.new('Sheep', me_plane)
ob_sphere = bpy.data.objects.new('Sphere', me_sphere)
ob_light = bpy.data.objects.new('Light', light_light)
ob_camera = bpy.data.objects.new('Camera', cam_camera)
ob_empty = bpy.data.objects.new('Empty', None)
ob_empty_001 = bpy.data.objects.new('Empty.001', None)

# ---- transforms, parenting, visibility, modifiers, constraints
ob_sheep.location = (0.0, 0.0, 0.0)
ob_sheep.lineart.crease_threshold = 0.0
_m = ob_sheep.modifiers.new('Mirror', 'MIRROR')
_m.use_axis = (False, True, False)
_m.use_clip = True
ob_sphere.location = (0.0, 0.0, 0.0)
ob_sphere.lineart.crease_threshold = 0.0
_m = ob_sphere.modifiers.new('Mirror', 'MIRROR')
_m.use_axis = (False, True, False)
_m.use_clip = True
ob_light.location = (10.37, 7.081, 9.2)
ob_light.rotation_euler = (0.6503, 0.05522, 1.866)
ob_light.lock_rotations_4d = False
ob_light.empty_display_type = 'ARROWS'
ob_light.color = (0.0, 0.0, 0.0, 0.0)
ob_light.lineart.crease_threshold = 0.0
ob_camera.location = (7.359, -6.926, 4.958)
ob_camera.rotation_euler = (1.109, 0.0, 0.8149)
ob_camera.lock_rotations_4d = False
ob_camera.empty_display_type = 'ARROWS'
ob_camera.color = (0.0, 0.0, 0.0, 0.0)
ob_camera.display_type = 'WIRE'
ob_camera.lineart.crease_threshold = 0.0
ob_empty.location = (4.671, 0.0, 3.321)
ob_empty.rotation_euler = (1.571, -0.0, -0.0)
ob_empty.scale = (3.672, 3.672, 3.672)
ob_empty.empty_display_type = 'IMAGE'
ob_empty.empty_display_size = 5.0
ob_empty.empty_image_depth = 'BACK'
ob_empty.show_empty_image_perspective = False
ob_empty.empty_image_side = 'FRONT'
ob_empty.lineart.crease_threshold = 0.0
ob_empty_001.location = (0.111, 1.488, 3.321)
ob_empty_001.rotation_euler = (1.571, -0.0, 1.571)
ob_empty_001.scale = (3.672, 3.672, 3.672)
ob_empty_001.empty_display_type = 'IMAGE'
ob_empty_001.empty_display_size = 5.0
ob_empty_001.empty_image_depth = 'BACK'
ob_empty_001.show_empty_image_perspective = False
ob_empty_001.empty_image_side = 'FRONT'
ob_empty_001.lineart.crease_threshold = 0.0

# ---- collection membership
col_collection.objects.link(ob_sheep)
col_collection.objects.link(ob_sphere)
col_external.objects.link(ob_light)
col_external.objects.link(ob_camera)
col_reference.objects.link(ob_empty)
col_reference.objects.link(ob_empty_001)

# ---- scene / render settings (as saved in the file)
scene.camera = ob_camera
scene.frame_start = 1; scene.frame_end = 250; scene.frame_set(1)
scene.render.engine = 'BLENDER_EEVEE_NEXT'
scene.cycles.use_denoising = False
scene.cycles.samples = 128
scene.cycles.sampling_pattern = 'TABULATED_SOBOL'
scene.cycles.use_adaptive_sampling = False
scene.cycles.use_light_tree = False
scene.view_settings.view_transform = 'Filmic'
bpy.context.view_layer.update()

